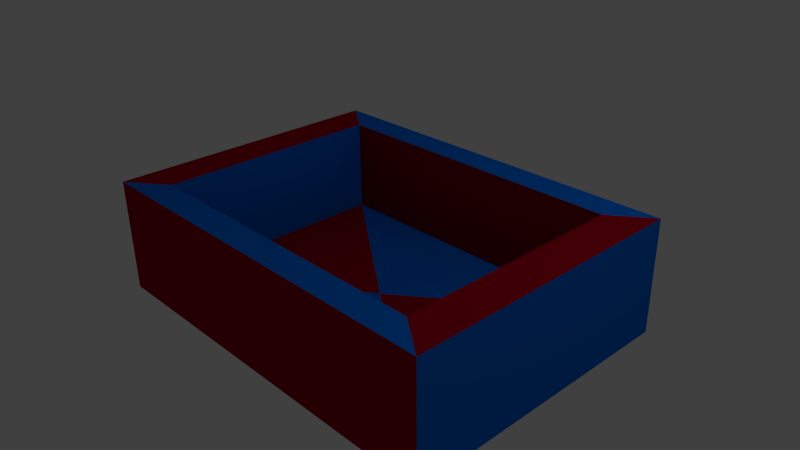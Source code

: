 # Source: table2.blend  (saved by Blender 2.69.0; exported with 4.5.12 LTS)
import bpy
from mathutils import Matrix  # noqa: F401  (used for matrix-valued properties, if any)

bpy.ops.wm.read_factory_settings(use_empty=True)
scene = bpy.context.scene
scene.name = 'Scene'

# ---- collections
col_collection_1 = bpy.data.collections.new('Collection 1'); scene.collection.children.link(col_collection_1)

# ---- materials (node trees are filled in below, after node groups)
mat_material = bpy.data.materials.new('Material')
mat_material.alpha_threshold = 0.0
mat_material.use_transparent_shadow = False
mat_material.diffuse_color = (0.0, 0.1631, 0.8, 1.0)
mat_material.roughness = 0.5
mat_material.line_color = (0.0, 0.0, 0.0, 1.0)
mat_material_001 = bpy.data.materials.new('Material.001')
mat_material_001.alpha_threshold = 0.0
mat_material_001.use_transparent_shadow = False
mat_material_001.diffuse_color = (0.3672, 0.0, 0.01285, 1.0)
mat_material_001.roughness = 0.5
mat_material_001.line_color = (0.0, 0.0, 0.0, 1.0)

# ---- material node trees

# ---- world
world_world = bpy.data.worlds.new('World'); scene.world = world_world
world_world.color = (0.05088, 0.05088, 0.05088)
world_world.use_sun_shadow = False
world_world.sun_shadow_jitter_overblur = 0.0
world_world.cycles.sampling_method = 'MANUAL'
world_world.cycles.sample_map_resolution = 256

# ---- cameras
cam_camera = bpy.data.cameras.new('Camera')
cam_camera.clip_end = 100.0
cam_camera.lens = 35.0
cam_camera.sensor_width = 32.0
cam_camera.sensor_height = 18.0
cam_camera.ortho_scale = 7.314
cam_camera.dof.focus_distance = 0.0
cam_camera.dof.aperture_fstop = 128.0

# ---- lights
light_lamp = bpy.data.lights.new('Lamp', 'POINT')
light_lamp.transmission_factor = 0.0
light_lamp.cutoff_distance = 30.0
light_lamp.energy = 100.0
light_lamp.shadow_buffer_clip_start = 1.001
light_lamp.shadow_soft_size = 0.1
light_lamp.shadow_maximum_resolution = 0.006
light_lamp.use_absolute_resolution = True
light_lamp.cycles.use_multiple_importance_sampling = False

# ---- meshes
me_cube = bpy.data.meshes.new('Cube')
me_cube.from_pydata([(1.74, 1.0, -1.0), (1.74, -1.0, -1.0), (-1.0, -1.0, -1.0), (-1.0, 1.0, -1.0), (1.74, 1.0, -0.2122), (1.74, -1.0, -0.2122), (-1.0, -1.0, -0.2122), (-1.0, 1.0, -0.2122), (-0.726, 0.8, -0.8766), (-0.726, -0.8, -0.8766), (1.466, -0.8, -0.8766), (1.466, 0.8, -0.8766), (1.466, 0.8, -0.2122), (1.466, -0.8, -0.2122), (-0.726, -0.8, -0.2122), (-0.726, 0.8, -0.2122), (0.3701, -1.937e-07, -0.8914)], [], [(0, 1, 2, 3), (0, 4, 5, 1), (1, 5, 6, 2), (2, 6, 7, 3), (4, 0, 3, 7), (5, 4, 12, 13), (4, 7, 15, 12), (6, 5, 13, 14), (7, 6, 14, 15), (13, 12, 11, 10), (12, 15, 8, 11), (14, 13, 10, 9), (15, 14, 9, 8), (8, 9, 16), (9, 10, 16), (11, 8, 16), (10, 11, 16)])
me_cube.polygons.foreach_set('material_index', [1, 0, 1, 0, 1, 1, 0, 0, 1, 0, 1, 1, 0, 1, 0, 0, 1])
me_cube.materials.append(mat_material)
me_cube.materials.append(mat_material_001)
me_cube.use_remesh_preserve_volume = False
me_cube.use_remesh_preserve_attributes = False
me_cube.use_mirror_vertex_groups = False
me_cube.update()

# ---- objects
ob_cube = bpy.data.objects.new('Cube', me_cube)
ob_lamp = bpy.data.objects.new('Lamp', light_lamp)
ob_camera = bpy.data.objects.new('Camera', cam_camera)

# ---- transforms, parenting, visibility, modifiers, constraints
ob_cube.location = (-0.6374, 0.0, 1.234)
ob_cube.scale = (2.0, 2.0, 2.0)
ob_cube.lock_rotations_4d = False
ob_cube.empty_display_type = 'ARROWS'
ob_cube.lineart.crease_threshold = 0.0
ob_lamp.location = (4.076, 1.005, 5.904)
ob_lamp.rotation_euler = (0.6503, 0.05522, 1.866)
ob_lamp.lock_rotations_4d = False
ob_lamp.empty_display_type = 'ARROWS'
ob_lamp.color = (0.0, 0.0, 0.0, 0.0)
ob_lamp.lineart.crease_threshold = 0.0
ob_camera.location = (7.481, -6.508, 5.344)
ob_camera.rotation_euler = (1.109, 0.01082, 0.8149)
ob_camera.lock_rotations_4d = False
ob_camera.empty_display_type = 'ARROWS'
ob_camera.color = (0.0, 0.0, 0.0, 0.0)
ob_camera.display_type = 'WIRE'
ob_camera.lineart.crease_threshold = 0.0

# ---- collection membership
col_collection_1.objects.link(ob_cube)
col_collection_1.objects.link(ob_lamp)
col_collection_1.objects.link(ob_camera)

# ---- scene / render settings (as saved in the file)
scene.camera = ob_camera
scene.frame_start = 1; scene.frame_end = 250; scene.frame_set(1)
scene.render.engine = 'BLENDER_EEVEE_NEXT'
scene.render.image_settings.compression = 90
scene.render.resolution_percentage = 50
scene.render.dither_intensity = 0.0
scene.cycles.use_denoising = False
scene.cycles.samples = 10
scene.cycles.sampling_pattern = 'TABULATED_SOBOL'
scene.cycles.light_sampling_threshold = 0.0
scene.cycles.use_adaptive_sampling = False
scene.cycles.use_light_tree = False
scene.cycles.blur_glossy = 0.0
scene.cycles.volume_bounces = 1
scene.cycles.pixel_filter_type = 'GAUSSIAN'
scene.cycles.sample_clamp_indirect = 0.0
scene.view_settings.view_transform = 'Standard'
bpy.context.view_layer.update()

